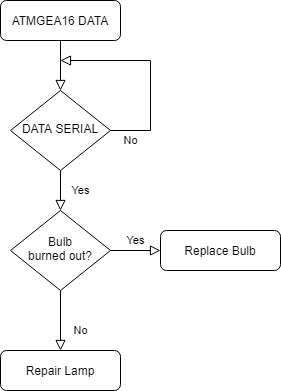

The diagram above was exported from draw.io. Its source (the exported page's mxGraphModel, read from the mxfile embedded in the PNG):
<mxGraphModel dx="289" dy="161" grid="1" gridSize="10" guides="1" tooltips="1" connect="1" arrows="1" fold="1" page="1" pageScale="1" pageWidth="827" pageHeight="1169" math="0" shadow="0">
  <root>
    <mxCell id="WIyWlLk6GJQsqaUBKTNV-0" />
    <mxCell id="WIyWlLk6GJQsqaUBKTNV-1" parent="WIyWlLk6GJQsqaUBKTNV-0" />
    <mxCell id="WIyWlLk6GJQsqaUBKTNV-2" value="" style="rounded=0;html=1;jettySize=auto;orthogonalLoop=1;fontSize=11;endArrow=block;endFill=0;endSize=8;strokeWidth=1;shadow=0;labelBackgroundColor=none;edgeStyle=orthogonalEdgeStyle;" parent="WIyWlLk6GJQsqaUBKTNV-1" source="WIyWlLk6GJQsqaUBKTNV-3" target="WIyWlLk6GJQsqaUBKTNV-6" edge="1">
      <mxGeometry relative="1" as="geometry" />
    </mxCell>
    <mxCell id="WIyWlLk6GJQsqaUBKTNV-3" value="ATMGEA16 DATA" style="rounded=1;whiteSpace=wrap;html=1;fontSize=12;glass=0;strokeWidth=1;shadow=0;" parent="WIyWlLk6GJQsqaUBKTNV-1" vertex="1">
      <mxGeometry x="160" y="80" width="120" height="40" as="geometry" />
    </mxCell>
    <mxCell id="WIyWlLk6GJQsqaUBKTNV-4" value="Yes" style="rounded=0;html=1;jettySize=auto;orthogonalLoop=1;fontSize=11;endArrow=block;endFill=0;endSize=8;strokeWidth=1;shadow=0;labelBackgroundColor=none;edgeStyle=orthogonalEdgeStyle;" parent="WIyWlLk6GJQsqaUBKTNV-1" source="WIyWlLk6GJQsqaUBKTNV-6" target="WIyWlLk6GJQsqaUBKTNV-10" edge="1">
      <mxGeometry y="20" relative="1" as="geometry">
        <mxPoint as="offset" />
      </mxGeometry>
    </mxCell>
    <mxCell id="WIyWlLk6GJQsqaUBKTNV-6" value="DATA SERIAL" style="rhombus;whiteSpace=wrap;html=1;shadow=0;fontFamily=Helvetica;fontSize=12;align=center;strokeWidth=1;spacing=6;spacingTop=-4;" parent="WIyWlLk6GJQsqaUBKTNV-1" vertex="1">
      <mxGeometry x="170" y="170" width="100" height="80" as="geometry" />
    </mxCell>
    <mxCell id="WIyWlLk6GJQsqaUBKTNV-8" value="No" style="rounded=0;html=1;jettySize=auto;orthogonalLoop=1;fontSize=11;endArrow=block;endFill=0;endSize=8;strokeWidth=1;shadow=0;labelBackgroundColor=none;edgeStyle=orthogonalEdgeStyle;" parent="WIyWlLk6GJQsqaUBKTNV-1" source="WIyWlLk6GJQsqaUBKTNV-10" target="WIyWlLk6GJQsqaUBKTNV-11" edge="1">
      <mxGeometry x="0.3333" y="20" relative="1" as="geometry">
        <mxPoint as="offset" />
      </mxGeometry>
    </mxCell>
    <mxCell id="WIyWlLk6GJQsqaUBKTNV-9" value="Yes" style="edgeStyle=orthogonalEdgeStyle;rounded=0;html=1;jettySize=auto;orthogonalLoop=1;fontSize=11;endArrow=block;endFill=0;endSize=8;strokeWidth=1;shadow=0;labelBackgroundColor=none;" parent="WIyWlLk6GJQsqaUBKTNV-1" source="WIyWlLk6GJQsqaUBKTNV-10" target="WIyWlLk6GJQsqaUBKTNV-12" edge="1">
      <mxGeometry y="10" relative="1" as="geometry">
        <mxPoint as="offset" />
      </mxGeometry>
    </mxCell>
    <mxCell id="WIyWlLk6GJQsqaUBKTNV-10" value="Bulb&lt;br&gt;burned out?" style="rhombus;whiteSpace=wrap;html=1;shadow=0;fontFamily=Helvetica;fontSize=12;align=center;strokeWidth=1;spacing=6;spacingTop=-4;" parent="WIyWlLk6GJQsqaUBKTNV-1" vertex="1">
      <mxGeometry x="170" y="290" width="100" height="80" as="geometry" />
    </mxCell>
    <mxCell id="WIyWlLk6GJQsqaUBKTNV-11" value="Repair Lamp" style="rounded=1;whiteSpace=wrap;html=1;fontSize=12;glass=0;strokeWidth=1;shadow=0;" parent="WIyWlLk6GJQsqaUBKTNV-1" vertex="1">
      <mxGeometry x="160" y="430" width="120" height="40" as="geometry" />
    </mxCell>
    <mxCell id="WIyWlLk6GJQsqaUBKTNV-12" value="Replace Bulb" style="rounded=1;whiteSpace=wrap;html=1;fontSize=12;glass=0;strokeWidth=1;shadow=0;" parent="WIyWlLk6GJQsqaUBKTNV-1" vertex="1">
      <mxGeometry x="320" y="310" width="120" height="40" as="geometry" />
    </mxCell>
    <mxCell id="OL4nvOn2vQob0Yki6Vm3-0" value="No" style="edgeStyle=orthogonalEdgeStyle;rounded=0;html=1;jettySize=auto;orthogonalLoop=1;fontSize=11;endArrow=block;endFill=0;endSize=8;strokeWidth=1;shadow=0;labelBackgroundColor=none;" edge="1" parent="WIyWlLk6GJQsqaUBKTNV-1">
      <mxGeometry x="-0.5556" y="80" relative="1" as="geometry">
        <mxPoint as="offset" />
        <mxPoint x="310" y="140" as="sourcePoint" />
        <mxPoint x="220" y="140" as="targetPoint" />
      </mxGeometry>
    </mxCell>
    <mxCell id="OL4nvOn2vQob0Yki6Vm3-1" value="" style="endArrow=none;html=1;exitX=1;exitY=0.5;exitDx=0;exitDy=0;" edge="1" parent="WIyWlLk6GJQsqaUBKTNV-1" source="WIyWlLk6GJQsqaUBKTNV-6">
      <mxGeometry width="50" height="50" relative="1" as="geometry">
        <mxPoint x="310" y="260" as="sourcePoint" />
        <mxPoint x="310" y="210" as="targetPoint" />
      </mxGeometry>
    </mxCell>
    <mxCell id="OL4nvOn2vQob0Yki6Vm3-2" value="" style="endArrow=none;html=1;" edge="1" parent="WIyWlLk6GJQsqaUBKTNV-1">
      <mxGeometry width="50" height="50" relative="1" as="geometry">
        <mxPoint x="310" y="210" as="sourcePoint" />
        <mxPoint x="310" y="140" as="targetPoint" />
      </mxGeometry>
    </mxCell>
  </root>
</mxGraphModel>